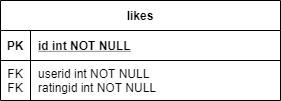

The diagram above was exported from draw.io. Its source (the exported page's mxGraphModel, read from the mxfile embedded in the PNG):
<mxGraphModel dx="1422" dy="822" grid="1" gridSize="10" guides="1" tooltips="1" connect="1" arrows="1" fold="1" page="1" pageScale="1" pageWidth="827" pageHeight="1169" math="0" shadow="0" extFonts="Permanent Marker^https://fonts.googleapis.com/css?family=Permanent+Marker">
  <root>
    <mxCell id="0" />
    <mxCell id="1" parent="0" />
    <mxCell id="2" value="likes" style="shape=table;startSize=30;container=1;collapsible=1;childLayout=tableLayout;fixedRows=1;rowLines=0;fontStyle=1;align=center;resizeLast=1;" vertex="1" parent="1">
      <mxGeometry x="40" y="1240" width="280" height="100" as="geometry" />
    </mxCell>
    <mxCell id="3" value="" style="shape=partialRectangle;collapsible=0;dropTarget=0;pointerEvents=0;fillColor=none;top=0;left=0;bottom=1;right=0;points=[[0,0.5],[1,0.5]];portConstraint=eastwest;" vertex="1" parent="2">
      <mxGeometry y="30" width="280" height="30" as="geometry" />
    </mxCell>
    <mxCell id="4" value="PK" style="shape=partialRectangle;connectable=0;fillColor=none;top=0;left=0;bottom=0;right=0;fontStyle=1;overflow=hidden;" vertex="1" parent="3">
      <mxGeometry width="30" height="30" as="geometry" />
    </mxCell>
    <mxCell id="5" value="id int NOT NULL" style="shape=partialRectangle;connectable=0;fillColor=none;top=0;left=0;bottom=0;right=0;align=left;spacingLeft=6;fontStyle=5;overflow=hidden;" vertex="1" parent="3">
      <mxGeometry x="30" width="250" height="30" as="geometry" />
    </mxCell>
    <mxCell id="6" value="" style="shape=partialRectangle;collapsible=0;dropTarget=0;pointerEvents=0;fillColor=none;top=0;left=0;bottom=0;right=0;points=[[0,0.5],[1,0.5]];portConstraint=eastwest;" vertex="1" parent="2">
      <mxGeometry y="60" width="280" height="40" as="geometry" />
    </mxCell>
    <mxCell id="7" value="FK&#10;FK" style="shape=partialRectangle;connectable=0;fillColor=none;top=0;left=0;bottom=0;right=0;editable=1;overflow=hidden;" vertex="1" parent="6">
      <mxGeometry width="30" height="40" as="geometry" />
    </mxCell>
    <mxCell id="8" value="userid int NOT NULL&#10;ratingid int NOT NULL" style="shape=partialRectangle;connectable=0;fillColor=none;top=0;left=0;bottom=0;right=0;align=left;spacingLeft=6;overflow=hidden;" vertex="1" parent="6">
      <mxGeometry x="30" width="250" height="40" as="geometry" />
    </mxCell>
  </root>
</mxGraphModel>